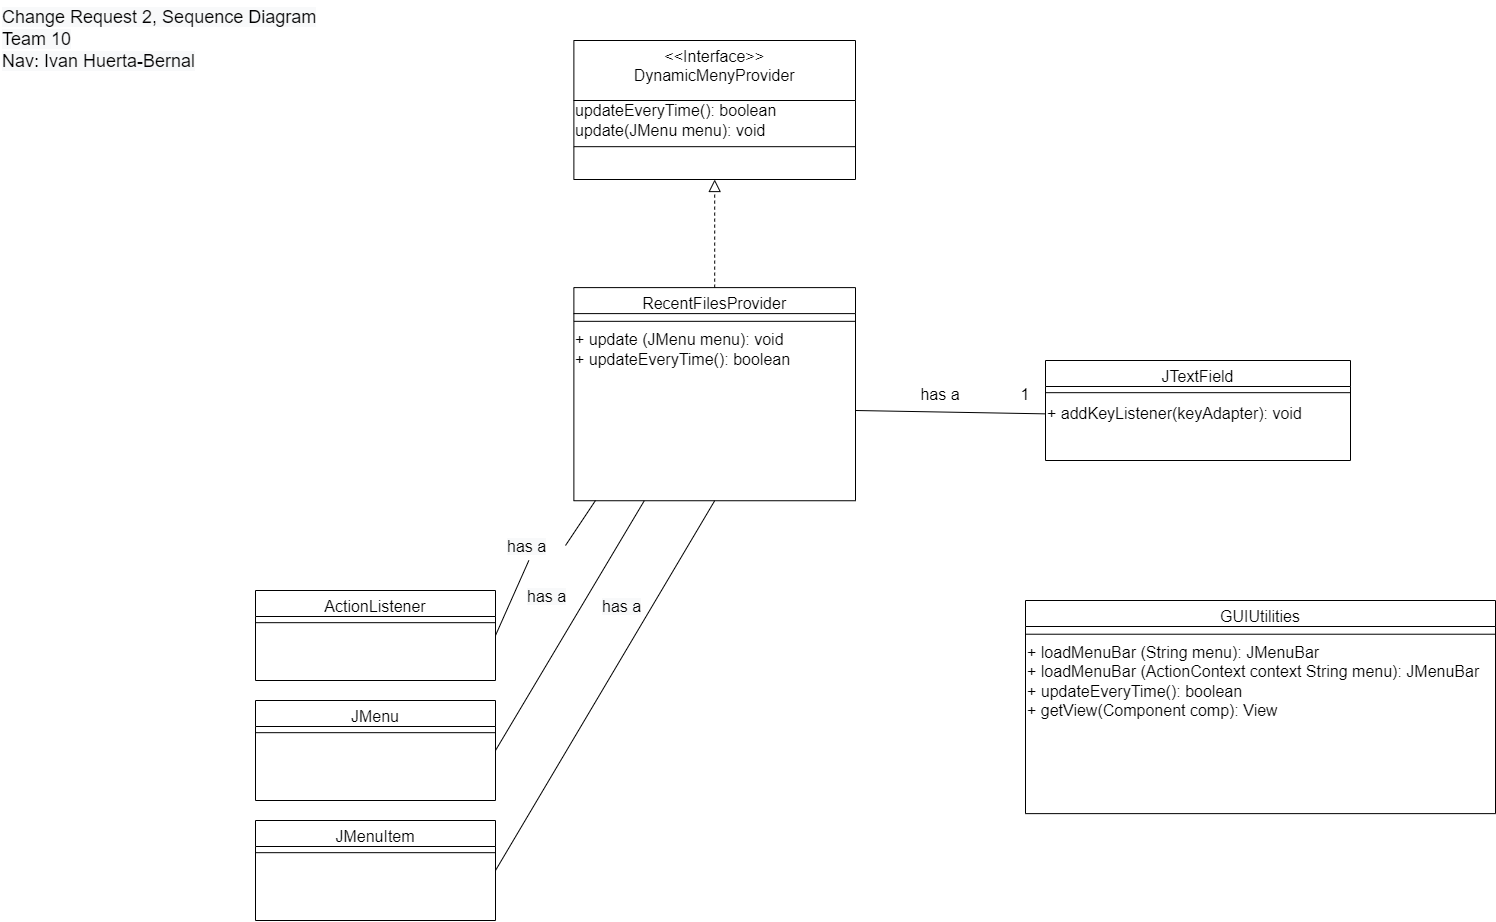

The diagram above was exported from draw.io. Its source (the exported page's mxGraphModel, read from the mxfile embedded in the PNG):
<mxGraphModel dx="1857" dy="1419" grid="1" gridSize="10" guides="1" tooltips="1" connect="1" arrows="1" fold="1" page="1" pageScale="1" pageWidth="850" pageHeight="1100" math="0" shadow="0">
  <root>
    <mxCell id="WIyWlLk6GJQsqaUBKTNV-0" />
    <mxCell id="WIyWlLk6GJQsqaUBKTNV-1" parent="WIyWlLk6GJQsqaUBKTNV-0" />
    <mxCell id="yV3CZczS6K3fwVl7os6U-0" value="&lt;&lt;Interface&gt;&gt;&#10;DynamicMenyProvider&#10;" style="swimlane;fontStyle=0;align=center;verticalAlign=top;childLayout=stackLayout;horizontal=1;startSize=60;horizontalStack=0;resizeParent=1;resizeLast=0;collapsible=1;marginBottom=0;rounded=0;shadow=0;strokeWidth=1;fontSize=16;" parent="WIyWlLk6GJQsqaUBKTNV-1" vertex="1">
      <mxGeometry x="743.3803165612343" y="80" width="281.62" height="138.99999999999997" as="geometry">
        <mxRectangle x="230" y="140" width="160" height="26" as="alternateBounds" />
      </mxGeometry>
    </mxCell>
    <mxCell id="J4x4ARgJBrzWNl4SW1Iv-0" value="updateEveryTime(): boolean&lt;br style=&quot;font-size: 16px;&quot;&gt;update(JMenu menu): void" style="text;html=1;strokeColor=none;fillColor=none;align=left;verticalAlign=middle;whiteSpace=wrap;rounded=0;fontSize=16;" parent="yV3CZczS6K3fwVl7os6U-0" vertex="1">
      <mxGeometry y="60" width="281.62" height="40" as="geometry" />
    </mxCell>
    <mxCell id="yV3CZczS6K3fwVl7os6U-1" value="" style="line;html=1;strokeWidth=1;align=left;verticalAlign=middle;spacingTop=-1;spacingLeft=3;spacingRight=3;rotatable=0;labelPosition=right;points=[];portConstraint=eastwest;fontSize=16;" parent="yV3CZczS6K3fwVl7os6U-0" vertex="1">
      <mxGeometry y="100" width="281.62" height="12.355555555555554" as="geometry" />
    </mxCell>
    <mxCell id="yV3CZczS6K3fwVl7os6U-2" value="RecentFilesProvider" style="swimlane;fontStyle=0;align=center;verticalAlign=top;childLayout=stackLayout;horizontal=1;startSize=26;horizontalStack=0;resizeParent=1;resizeLast=0;collapsible=1;marginBottom=0;rounded=0;shadow=0;strokeWidth=1;fontSize=16;" parent="WIyWlLk6GJQsqaUBKTNV-1" vertex="1">
      <mxGeometry x="743.3803165612343" y="327.1111111111111" width="281.62303803499117" height="213.13333333333333" as="geometry">
        <mxRectangle x="130" y="380" width="160" height="26" as="alternateBounds" />
      </mxGeometry>
    </mxCell>
    <mxCell id="yV3CZczS6K3fwVl7os6U-4" value="" style="line;html=1;strokeWidth=1;align=left;verticalAlign=middle;spacingTop=-1;spacingLeft=3;spacingRight=3;rotatable=0;labelPosition=right;points=[];portConstraint=eastwest;fontSize=16;" parent="yV3CZczS6K3fwVl7os6U-2" vertex="1">
      <mxGeometry y="26" width="281.62303803499117" height="15.444444444444445" as="geometry" />
    </mxCell>
    <mxCell id="yV3CZczS6K3fwVl7os6U-5" value="+ update (JMenu menu): void&lt;br style=&quot;font-size: 16px;&quot;&gt;+ updateEveryTime(): boolean" style="text;html=1;align=left;verticalAlign=middle;resizable=0;points=[];autosize=1;strokeColor=none;fillColor=none;fontSize=16;" parent="yV3CZczS6K3fwVl7os6U-2" vertex="1">
      <mxGeometry y="41.44444444444444" width="281.62303803499117" height="40" as="geometry" />
    </mxCell>
    <mxCell id="yV3CZczS6K3fwVl7os6U-6" value="" style="endArrow=block;endSize=10;endFill=0;shadow=0;strokeWidth=1;rounded=0;edgeStyle=elbowEdgeStyle;elbow=vertical;fontSize=16;dashed=1;" parent="WIyWlLk6GJQsqaUBKTNV-1" source="yV3CZczS6K3fwVl7os6U-2" target="yV3CZczS6K3fwVl7os6U-0" edge="1">
      <mxGeometry width="160" relative="1" as="geometry">
        <mxPoint x="884.1918355787301" y="223.63333333333333" as="sourcePoint" />
        <mxPoint x="884.1918355787301" y="223.63333333333333" as="targetPoint" />
      </mxGeometry>
    </mxCell>
    <mxCell id="yV3CZczS6K3fwVl7os6U-11" value="JMenu" style="swimlane;fontStyle=0;align=center;verticalAlign=top;childLayout=stackLayout;horizontal=1;startSize=26;horizontalStack=0;resizeParent=1;resizeLast=0;collapsible=1;marginBottom=0;rounded=0;shadow=0;strokeWidth=1;fontSize=16;" parent="WIyWlLk6GJQsqaUBKTNV-1" vertex="1">
      <mxGeometry x="425" y="740" width="240" height="100" as="geometry">
        <mxRectangle x="230" y="140" width="160" height="26" as="alternateBounds" />
      </mxGeometry>
    </mxCell>
    <mxCell id="yV3CZczS6K3fwVl7os6U-12" value="" style="line;html=1;strokeWidth=1;align=left;verticalAlign=middle;spacingTop=-1;spacingLeft=3;spacingRight=3;rotatable=0;labelPosition=right;points=[];portConstraint=eastwest;fontSize=16;" parent="yV3CZczS6K3fwVl7os6U-11" vertex="1">
      <mxGeometry y="26" width="240" height="12.355555555555554" as="geometry" />
    </mxCell>
    <mxCell id="H3gQhzRHqla_2TGSslyp-0" value="GUIUtilities" style="swimlane;fontStyle=0;align=center;verticalAlign=top;childLayout=stackLayout;horizontal=1;startSize=26;horizontalStack=0;resizeParent=1;resizeLast=0;collapsible=1;marginBottom=0;rounded=0;shadow=0;strokeWidth=1;fontSize=16;" vertex="1" parent="WIyWlLk6GJQsqaUBKTNV-1">
      <mxGeometry x="1195" y="640" width="470" height="213.13" as="geometry">
        <mxRectangle x="130" y="380" width="160" height="26" as="alternateBounds" />
      </mxGeometry>
    </mxCell>
    <mxCell id="H3gQhzRHqla_2TGSslyp-1" value="" style="line;html=1;strokeWidth=1;align=left;verticalAlign=middle;spacingTop=-1;spacingLeft=3;spacingRight=3;rotatable=0;labelPosition=right;points=[];portConstraint=eastwest;fontSize=16;" vertex="1" parent="H3gQhzRHqla_2TGSslyp-0">
      <mxGeometry y="26" width="470" height="15.444444444444445" as="geometry" />
    </mxCell>
    <mxCell id="H3gQhzRHqla_2TGSslyp-2" value="+ loadMenuBar (String menu): JMenuBar&lt;br style=&quot;font-size: 16px;&quot;&gt;+ loadMenuBar (ActionContext context String menu): JMenuBar&lt;br style=&quot;font-size: 16px;&quot;&gt;+ updateEveryTime(): boolean&lt;br style=&quot;font-size: 16px;&quot;&gt;+ getView(Component comp): View" style="text;html=1;align=left;verticalAlign=middle;resizable=0;points=[];autosize=1;strokeColor=none;fillColor=none;fontSize=16;" vertex="1" parent="H3gQhzRHqla_2TGSslyp-0">
      <mxGeometry y="41.44444444444444" width="470" height="80" as="geometry" />
    </mxCell>
    <mxCell id="H3gQhzRHqla_2TGSslyp-4" value="ActionListener" style="swimlane;fontStyle=0;align=center;verticalAlign=top;childLayout=stackLayout;horizontal=1;startSize=26;horizontalStack=0;resizeParent=1;resizeLast=0;collapsible=1;marginBottom=0;rounded=0;shadow=0;strokeWidth=1;fontSize=16;" vertex="1" parent="WIyWlLk6GJQsqaUBKTNV-1">
      <mxGeometry x="425" y="630" width="240" height="90" as="geometry">
        <mxRectangle x="230" y="140" width="160" height="26" as="alternateBounds" />
      </mxGeometry>
    </mxCell>
    <mxCell id="H3gQhzRHqla_2TGSslyp-5" value="" style="line;html=1;strokeWidth=1;align=left;verticalAlign=middle;spacingTop=-1;spacingLeft=3;spacingRight=3;rotatable=0;labelPosition=right;points=[];portConstraint=eastwest;fontSize=16;" vertex="1" parent="H3gQhzRHqla_2TGSslyp-4">
      <mxGeometry y="26" width="240" height="12.355555555555554" as="geometry" />
    </mxCell>
    <mxCell id="H3gQhzRHqla_2TGSslyp-10" value="JMenuItem" style="swimlane;fontStyle=0;align=center;verticalAlign=top;childLayout=stackLayout;horizontal=1;startSize=26;horizontalStack=0;resizeParent=1;resizeLast=0;collapsible=1;marginBottom=0;rounded=0;shadow=0;strokeWidth=1;fontSize=16;" vertex="1" parent="WIyWlLk6GJQsqaUBKTNV-1">
      <mxGeometry x="425" y="860" width="240" height="100" as="geometry">
        <mxRectangle x="230" y="140" width="160" height="26" as="alternateBounds" />
      </mxGeometry>
    </mxCell>
    <mxCell id="H3gQhzRHqla_2TGSslyp-11" value="" style="line;html=1;strokeWidth=1;align=left;verticalAlign=middle;spacingTop=-1;spacingLeft=3;spacingRight=3;rotatable=0;labelPosition=right;points=[];portConstraint=eastwest;fontSize=16;" vertex="1" parent="H3gQhzRHqla_2TGSslyp-10">
      <mxGeometry y="26" width="240" height="12.355555555555554" as="geometry" />
    </mxCell>
    <mxCell id="H3gQhzRHqla_2TGSslyp-12" value="JTextField&#10;" style="swimlane;fontStyle=0;align=center;verticalAlign=top;childLayout=stackLayout;horizontal=1;startSize=26;horizontalStack=0;resizeParent=1;resizeLast=0;collapsible=1;marginBottom=0;rounded=0;shadow=0;strokeWidth=1;fontSize=16;" vertex="1" parent="WIyWlLk6GJQsqaUBKTNV-1">
      <mxGeometry x="1215" y="400" width="305" height="100" as="geometry">
        <mxRectangle x="230" y="140" width="160" height="26" as="alternateBounds" />
      </mxGeometry>
    </mxCell>
    <mxCell id="H3gQhzRHqla_2TGSslyp-13" value="" style="line;html=1;strokeWidth=1;align=left;verticalAlign=middle;spacingTop=-1;spacingLeft=3;spacingRight=3;rotatable=0;labelPosition=right;points=[];portConstraint=eastwest;fontSize=16;" vertex="1" parent="H3gQhzRHqla_2TGSslyp-12">
      <mxGeometry y="26" width="305" height="12.355555555555554" as="geometry" />
    </mxCell>
    <mxCell id="H3gQhzRHqla_2TGSslyp-14" value="+ addKeyListener(keyAdapter): void" style="text;html=1;strokeColor=none;fillColor=none;align=left;verticalAlign=middle;whiteSpace=wrap;rounded=0;fontSize=16;" vertex="1" parent="H3gQhzRHqla_2TGSslyp-12">
      <mxGeometry y="38.355555555555554" width="305" height="30" as="geometry" />
    </mxCell>
    <mxCell id="H3gQhzRHqla_2TGSslyp-15" value="" style="endArrow=none;html=1;rounded=0;entryX=0;entryY=0.5;entryDx=0;entryDy=0;fontSize=16;" edge="1" parent="WIyWlLk6GJQsqaUBKTNV-1" target="H3gQhzRHqla_2TGSslyp-14">
      <mxGeometry width="50" height="50" relative="1" as="geometry">
        <mxPoint x="1025" y="450" as="sourcePoint" />
        <mxPoint x="1345" y="640" as="targetPoint" />
      </mxGeometry>
    </mxCell>
    <mxCell id="H3gQhzRHqla_2TGSslyp-16" value="&lt;font style=&quot;font-size: 16px;&quot;&gt;has a&lt;/font&gt;" style="text;html=1;strokeColor=none;fillColor=none;align=center;verticalAlign=middle;whiteSpace=wrap;rounded=0;fontSize=16;" vertex="1" parent="WIyWlLk6GJQsqaUBKTNV-1">
      <mxGeometry x="1075" y="418.68" width="70" height="30" as="geometry" />
    </mxCell>
    <mxCell id="H3gQhzRHqla_2TGSslyp-18" value="1" style="text;html=1;strokeColor=none;fillColor=none;align=center;verticalAlign=middle;whiteSpace=wrap;rounded=0;fontSize=16;" vertex="1" parent="WIyWlLk6GJQsqaUBKTNV-1">
      <mxGeometry x="1165" y="418.68" width="60" height="30" as="geometry" />
    </mxCell>
    <mxCell id="H3gQhzRHqla_2TGSslyp-19" value="" style="endArrow=none;html=1;rounded=0;exitX=1;exitY=0.5;exitDx=0;exitDy=0;startArrow=none;fontSize=16;" edge="1" parent="WIyWlLk6GJQsqaUBKTNV-1" source="H3gQhzRHqla_2TGSslyp-22">
      <mxGeometry width="50" height="50" relative="1" as="geometry">
        <mxPoint x="1035" y="460" as="sourcePoint" />
        <mxPoint x="765" y="540" as="targetPoint" />
      </mxGeometry>
    </mxCell>
    <mxCell id="H3gQhzRHqla_2TGSslyp-20" value="" style="endArrow=none;html=1;rounded=0;exitX=1;exitY=0.5;exitDx=0;exitDy=0;entryX=0.25;entryY=1;entryDx=0;entryDy=0;fontSize=16;" edge="1" parent="WIyWlLk6GJQsqaUBKTNV-1" source="yV3CZczS6K3fwVl7os6U-11" target="yV3CZczS6K3fwVl7os6U-2">
      <mxGeometry width="50" height="50" relative="1" as="geometry">
        <mxPoint x="675" y="685" as="sourcePoint" />
        <mxPoint x="775" y="550" as="targetPoint" />
      </mxGeometry>
    </mxCell>
    <mxCell id="H3gQhzRHqla_2TGSslyp-21" value="" style="endArrow=none;html=1;rounded=0;exitX=1;exitY=0.5;exitDx=0;exitDy=0;entryX=0.5;entryY=1;entryDx=0;entryDy=0;fontSize=16;" edge="1" parent="WIyWlLk6GJQsqaUBKTNV-1" source="H3gQhzRHqla_2TGSslyp-10" target="yV3CZczS6K3fwVl7os6U-2">
      <mxGeometry width="50" height="50" relative="1" as="geometry">
        <mxPoint x="685" y="695" as="sourcePoint" />
        <mxPoint x="785" y="560" as="targetPoint" />
      </mxGeometry>
    </mxCell>
    <mxCell id="H3gQhzRHqla_2TGSslyp-22" value="&lt;span style=&quot;color: rgb(0, 0, 0); font-family: helvetica; font-size: 16px; font-style: normal; font-weight: 400; letter-spacing: normal; text-align: center; text-indent: 0px; text-transform: none; word-spacing: 0px; background-color: rgb(248, 249, 250); display: inline; float: none;&quot;&gt;has a&lt;/span&gt;" style="text;whiteSpace=wrap;html=1;fontSize=16;" vertex="1" parent="WIyWlLk6GJQsqaUBKTNV-1">
      <mxGeometry x="675" y="570" width="60" height="30" as="geometry" />
    </mxCell>
    <mxCell id="H3gQhzRHqla_2TGSslyp-23" value="" style="endArrow=none;html=1;rounded=0;exitX=1;exitY=0.5;exitDx=0;exitDy=0;fontSize=16;" edge="1" parent="WIyWlLk6GJQsqaUBKTNV-1" source="H3gQhzRHqla_2TGSslyp-4" target="H3gQhzRHqla_2TGSslyp-22">
      <mxGeometry width="50" height="50" relative="1" as="geometry">
        <mxPoint x="665" y="675" as="sourcePoint" />
        <mxPoint x="765" y="540" as="targetPoint" />
      </mxGeometry>
    </mxCell>
    <mxCell id="H3gQhzRHqla_2TGSslyp-24" value="&lt;span style=&quot;color: rgb(0, 0, 0); font-family: helvetica; font-size: 16px; font-style: normal; font-weight: 400; letter-spacing: normal; text-align: center; text-indent: 0px; text-transform: none; word-spacing: 0px; background-color: rgb(248, 249, 250); display: inline; float: none;&quot;&gt;has a&lt;/span&gt;" style="text;whiteSpace=wrap;html=1;fontSize=16;" vertex="1" parent="WIyWlLk6GJQsqaUBKTNV-1">
      <mxGeometry x="770" y="630" width="60" height="30" as="geometry" />
    </mxCell>
    <mxCell id="H3gQhzRHqla_2TGSslyp-25" value="&lt;span style=&quot;color: rgb(0, 0, 0); font-family: helvetica; font-size: 16px; font-style: normal; font-weight: 400; letter-spacing: normal; text-align: center; text-indent: 0px; text-transform: none; word-spacing: 0px; background-color: rgb(248, 249, 250); display: inline; float: none;&quot;&gt;has a&lt;/span&gt;" style="text;whiteSpace=wrap;html=1;fontSize=16;" vertex="1" parent="WIyWlLk6GJQsqaUBKTNV-1">
      <mxGeometry x="695" y="620" width="60" height="30" as="geometry" />
    </mxCell>
    <mxCell id="H3gQhzRHqla_2TGSslyp-27" style="edgeStyle=orthogonalEdgeStyle;rounded=0;orthogonalLoop=1;jettySize=auto;html=1;exitX=0.5;exitY=1;exitDx=0;exitDy=0;fontSize=16;" edge="1" parent="WIyWlLk6GJQsqaUBKTNV-1" source="H3gQhzRHqla_2TGSslyp-22" target="H3gQhzRHqla_2TGSslyp-22">
      <mxGeometry relative="1" as="geometry" />
    </mxCell>
    <mxCell id="H3gQhzRHqla_2TGSslyp-30" value="&lt;span style=&quot;color: rgb(0, 0, 0); font-family: helvetica; font-size: 18px; font-style: normal; font-weight: 400; letter-spacing: normal; text-align: left; text-indent: 0px; text-transform: none; word-spacing: 0px; background-color: rgb(248, 249, 250); display: inline; float: none;&quot;&gt;Change Request 2, Sequence Diagram&lt;/span&gt;&lt;br style=&quot;color: rgb(0, 0, 0); font-family: helvetica; font-size: 18px; font-style: normal; font-weight: 400; letter-spacing: normal; text-align: left; text-indent: 0px; text-transform: none; word-spacing: 0px; background-color: rgb(248, 249, 250);&quot;&gt;&lt;span style=&quot;color: rgb(0, 0, 0); font-family: helvetica; font-size: 18px; font-style: normal; font-weight: 400; letter-spacing: normal; text-align: left; text-indent: 0px; text-transform: none; word-spacing: 0px; background-color: rgb(248, 249, 250); display: inline; float: none;&quot;&gt;Team 10&lt;/span&gt;&lt;br style=&quot;color: rgb(0, 0, 0); font-family: helvetica; font-size: 18px; font-style: normal; font-weight: 400; letter-spacing: normal; text-align: left; text-indent: 0px; text-transform: none; word-spacing: 0px; background-color: rgb(248, 249, 250);&quot;&gt;&lt;span style=&quot;color: rgb(0, 0, 0); font-family: helvetica; font-size: 18px; font-style: normal; font-weight: 400; letter-spacing: normal; text-align: left; text-indent: 0px; text-transform: none; word-spacing: 0px; background-color: rgb(248, 249, 250); display: inline; float: none;&quot;&gt;Nav: Ivan Huerta-Bernal&lt;/span&gt;" style="text;whiteSpace=wrap;html=1;fontSize=16;" vertex="1" parent="WIyWlLk6GJQsqaUBKTNV-1">
      <mxGeometry x="170" y="40" width="340" height="120" as="geometry" />
    </mxCell>
  </root>
</mxGraphModel>